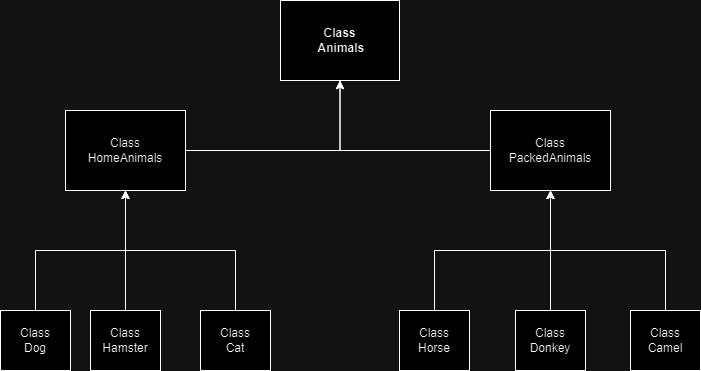

The diagram above was exported from draw.io. Its source (the exported page's mxGraphModel, read from the mxfile embedded in the PNG):
<mxGraphModel dx="1434" dy="746" grid="1" gridSize="10" guides="1" tooltips="1" connect="1" arrows="1" fold="1" page="1" pageScale="1" pageWidth="827" pageHeight="1169" math="0" shadow="0">
  <root>
    <mxCell id="0" />
    <mxCell id="1" parent="0" />
    <mxCell id="-AwfOH-HfXUTp0UNPzyx-1" value="&lt;b&gt;Class&lt;/b&gt;&lt;div&gt;&lt;b&gt;&amp;nbsp;Animals&lt;/b&gt;&lt;/div&gt;" style="rounded=0;whiteSpace=wrap;html=1;" vertex="1" parent="1">
      <mxGeometry x="360" y="40" width="119" height="80" as="geometry" />
    </mxCell>
    <mxCell id="-AwfOH-HfXUTp0UNPzyx-20" style="edgeStyle=orthogonalEdgeStyle;rounded=0;orthogonalLoop=1;jettySize=auto;html=1;entryX=0.5;entryY=1;entryDx=0;entryDy=0;" edge="1" parent="1" source="-AwfOH-HfXUTp0UNPzyx-2" target="-AwfOH-HfXUTp0UNPzyx-1">
      <mxGeometry relative="1" as="geometry" />
    </mxCell>
    <mxCell id="-AwfOH-HfXUTp0UNPzyx-2" value="Class&lt;br&gt;HomeAnimals" style="rounded=0;whiteSpace=wrap;html=1;" vertex="1" parent="1">
      <mxGeometry x="145" y="150" width="120" height="80" as="geometry" />
    </mxCell>
    <mxCell id="-AwfOH-HfXUTp0UNPzyx-19" style="edgeStyle=orthogonalEdgeStyle;rounded=0;orthogonalLoop=1;jettySize=auto;html=1;exitX=0;exitY=0.5;exitDx=0;exitDy=0;entryX=0.5;entryY=1;entryDx=0;entryDy=0;" edge="1" parent="1" source="-AwfOH-HfXUTp0UNPzyx-3" target="-AwfOH-HfXUTp0UNPzyx-1">
      <mxGeometry relative="1" as="geometry" />
    </mxCell>
    <mxCell id="-AwfOH-HfXUTp0UNPzyx-3" value="Class&lt;div&gt;PackedAnimals&lt;/div&gt;" style="rounded=0;whiteSpace=wrap;html=1;" vertex="1" parent="1">
      <mxGeometry x="570" y="150" width="120" height="80" as="geometry" />
    </mxCell>
    <mxCell id="-AwfOH-HfXUTp0UNPzyx-8" style="edgeStyle=orthogonalEdgeStyle;rounded=0;orthogonalLoop=1;jettySize=auto;html=1;exitX=0.5;exitY=0;exitDx=0;exitDy=0;entryX=0.5;entryY=1;entryDx=0;entryDy=0;" edge="1" parent="1" source="-AwfOH-HfXUTp0UNPzyx-5" target="-AwfOH-HfXUTp0UNPzyx-2">
      <mxGeometry relative="1" as="geometry" />
    </mxCell>
    <mxCell id="-AwfOH-HfXUTp0UNPzyx-5" value="Class&lt;br&gt;Dog" style="whiteSpace=wrap;html=1;" vertex="1" parent="1">
      <mxGeometry x="80" y="350" width="70" height="60" as="geometry" />
    </mxCell>
    <mxCell id="-AwfOH-HfXUTp0UNPzyx-9" style="edgeStyle=orthogonalEdgeStyle;rounded=0;orthogonalLoop=1;jettySize=auto;html=1;entryX=0.5;entryY=1;entryDx=0;entryDy=0;" edge="1" parent="1" source="-AwfOH-HfXUTp0UNPzyx-6" target="-AwfOH-HfXUTp0UNPzyx-2">
      <mxGeometry relative="1" as="geometry" />
    </mxCell>
    <mxCell id="-AwfOH-HfXUTp0UNPzyx-6" value="Class&lt;br&gt;Hamster" style="whiteSpace=wrap;html=1;" vertex="1" parent="1">
      <mxGeometry x="170" y="350" width="70" height="60" as="geometry" />
    </mxCell>
    <mxCell id="-AwfOH-HfXUTp0UNPzyx-10" style="edgeStyle=orthogonalEdgeStyle;rounded=0;orthogonalLoop=1;jettySize=auto;html=1;exitX=0.5;exitY=0;exitDx=0;exitDy=0;entryX=0.5;entryY=1;entryDx=0;entryDy=0;" edge="1" parent="1" source="-AwfOH-HfXUTp0UNPzyx-7" target="-AwfOH-HfXUTp0UNPzyx-2">
      <mxGeometry relative="1" as="geometry" />
    </mxCell>
    <mxCell id="-AwfOH-HfXUTp0UNPzyx-7" value="Class&lt;br&gt;Cat" style="whiteSpace=wrap;html=1;" vertex="1" parent="1">
      <mxGeometry x="280" y="350" width="70" height="60" as="geometry" />
    </mxCell>
    <mxCell id="-AwfOH-HfXUTp0UNPzyx-15" style="edgeStyle=orthogonalEdgeStyle;rounded=0;orthogonalLoop=1;jettySize=auto;html=1;exitX=0.5;exitY=0;exitDx=0;exitDy=0;entryX=0.5;entryY=1;entryDx=0;entryDy=0;" edge="1" parent="1" source="-AwfOH-HfXUTp0UNPzyx-11" target="-AwfOH-HfXUTp0UNPzyx-3">
      <mxGeometry relative="1" as="geometry" />
    </mxCell>
    <mxCell id="-AwfOH-HfXUTp0UNPzyx-11" value="Class&lt;br&gt;Camel" style="whiteSpace=wrap;html=1;" vertex="1" parent="1">
      <mxGeometry x="710" y="350" width="70" height="60" as="geometry" />
    </mxCell>
    <mxCell id="-AwfOH-HfXUTp0UNPzyx-14" style="edgeStyle=orthogonalEdgeStyle;rounded=0;orthogonalLoop=1;jettySize=auto;html=1;exitX=0.5;exitY=0;exitDx=0;exitDy=0;entryX=0.5;entryY=1;entryDx=0;entryDy=0;" edge="1" parent="1" source="-AwfOH-HfXUTp0UNPzyx-12" target="-AwfOH-HfXUTp0UNPzyx-3">
      <mxGeometry relative="1" as="geometry" />
    </mxCell>
    <mxCell id="-AwfOH-HfXUTp0UNPzyx-12" value="Class&lt;br&gt;Donkey" style="whiteSpace=wrap;html=1;" vertex="1" parent="1">
      <mxGeometry x="595" y="350" width="70" height="60" as="geometry" />
    </mxCell>
    <mxCell id="-AwfOH-HfXUTp0UNPzyx-18" style="edgeStyle=orthogonalEdgeStyle;rounded=0;orthogonalLoop=1;jettySize=auto;html=1;exitX=0.5;exitY=0;exitDx=0;exitDy=0;entryX=0.5;entryY=1;entryDx=0;entryDy=0;" edge="1" parent="1" source="-AwfOH-HfXUTp0UNPzyx-13" target="-AwfOH-HfXUTp0UNPzyx-3">
      <mxGeometry relative="1" as="geometry" />
    </mxCell>
    <mxCell id="-AwfOH-HfXUTp0UNPzyx-13" value="Class&lt;br&gt;Horse" style="whiteSpace=wrap;html=1;" vertex="1" parent="1">
      <mxGeometry x="479" y="350" width="70" height="60" as="geometry" />
    </mxCell>
  </root>
</mxGraphModel>